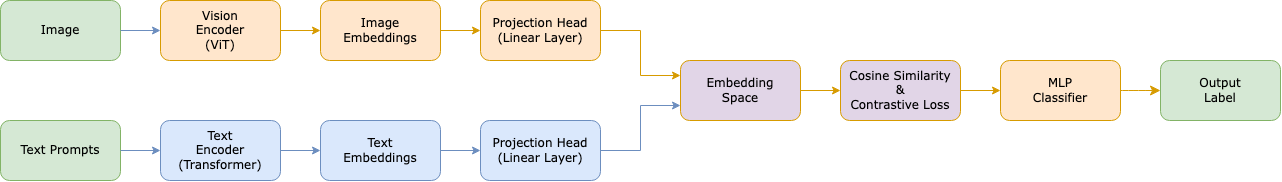

The diagram above was exported from draw.io. Its source (the exported page's mxGraphModel, read from the mxfile embedded in the PNG):
<mxGraphModel dx="1894" dy="884" grid="1" gridSize="10" guides="1" tooltips="1" connect="1" arrows="1" fold="1" page="1" pageScale="1" pageWidth="850" pageHeight="1100" math="0" shadow="0">
  <root>
    <mxCell id="0" />
    <mxCell id="1" parent="0" />
    <mxCell id="OjWyO3san-jNBb86ex-n-1" value="Vision&lt;div&gt;Encoder&lt;/div&gt;&lt;div&gt;(ViT)&lt;/div&gt;" style="rounded=1;whiteSpace=wrap;html=1;labelBackgroundColor=none;fillColor=#ffe6cc;strokeColor=#d79b00;fontFamily=Verdana;" parent="1" vertex="1">
      <mxGeometry x="120" y="230" width="120" height="60" as="geometry" />
    </mxCell>
    <mxCell id="OjWyO3san-jNBb86ex-n-2" value="Image&lt;div&gt;Embeddings&lt;/div&gt;" style="rounded=1;whiteSpace=wrap;html=1;labelBackgroundColor=none;fillColor=#ffe6cc;strokeColor=#d79b00;fontFamily=Verdana;" parent="1" vertex="1">
      <mxGeometry x="280" y="230" width="120" height="60" as="geometry" />
    </mxCell>
    <mxCell id="OjWyO3san-jNBb86ex-n-3" value="Text&lt;div&gt;Embeddings&lt;/div&gt;" style="rounded=1;whiteSpace=wrap;html=1;labelBackgroundColor=none;fillColor=#dae8fc;strokeColor=#6c8ebf;fontFamily=Verdana;" parent="1" vertex="1">
      <mxGeometry x="280" y="350" width="120" height="60" as="geometry" />
    </mxCell>
    <mxCell id="OjWyO3san-jNBb86ex-n-5" value="" style="endArrow=classic;html=1;rounded=0;exitX=1;exitY=0.5;exitDx=0;exitDy=0;labelBackgroundColor=none;fillColor=#ffe6cc;strokeColor=#d79b00;fontFamily=Verdana;" parent="1" source="OjWyO3san-jNBb86ex-n-1" edge="1">
      <mxGeometry width="50" height="50" relative="1" as="geometry">
        <mxPoint x="400" y="370" as="sourcePoint" />
        <mxPoint x="280" y="260" as="targetPoint" />
      </mxGeometry>
    </mxCell>
    <mxCell id="OjWyO3san-jNBb86ex-n-6" value="&lt;div&gt;Text&lt;/div&gt;&lt;div&gt;Encoder&lt;/div&gt;(Transformer)" style="rounded=1;whiteSpace=wrap;html=1;labelBackgroundColor=none;fillColor=#dae8fc;strokeColor=#6c8ebf;fontFamily=Verdana;" parent="1" vertex="1">
      <mxGeometry x="120" y="350" width="120" height="60" as="geometry" />
    </mxCell>
    <mxCell id="OjWyO3san-jNBb86ex-n-7" value="Projection Head&lt;div&gt;(Linear Layer)&lt;/div&gt;" style="rounded=1;whiteSpace=wrap;html=1;fillColor=#ffe6cc;strokeColor=#d79b00;fontFamily=Verdana;" parent="1" vertex="1">
      <mxGeometry x="440" y="230" width="120" height="60" as="geometry" />
    </mxCell>
    <mxCell id="OjWyO3san-jNBb86ex-n-8" value="Projection Head&lt;div&gt;(Linear Layer)&lt;/div&gt;" style="rounded=1;whiteSpace=wrap;html=1;fillColor=#dae8fc;strokeColor=#6c8ebf;fontFamily=Verdana;" parent="1" vertex="1">
      <mxGeometry x="440" y="350" width="120" height="60" as="geometry" />
    </mxCell>
    <mxCell id="OjWyO3san-jNBb86ex-n-10" value="Embedding&lt;div&gt;Space&lt;/div&gt;" style="rounded=1;whiteSpace=wrap;html=1;fillColor=#e1d5e7;strokeColor=#D79B00;fontFamily=Verdana;" parent="1" vertex="1">
      <mxGeometry x="640" y="290" width="120" height="60" as="geometry" />
    </mxCell>
    <mxCell id="OjWyO3san-jNBb86ex-n-11" value="" style="endArrow=classic;html=1;rounded=0;exitX=1;exitY=0.5;exitDx=0;exitDy=0;entryX=0;entryY=0.5;entryDx=0;entryDy=0;labelBackgroundColor=none;fillColor=#dae8fc;strokeColor=#6c8ebf;fontFamily=Verdana;" parent="1" source="OjWyO3san-jNBb86ex-n-6" target="OjWyO3san-jNBb86ex-n-3" edge="1">
      <mxGeometry width="50" height="50" relative="1" as="geometry">
        <mxPoint x="240" y="270" as="sourcePoint" />
        <mxPoint x="290" y="270" as="targetPoint" />
      </mxGeometry>
    </mxCell>
    <mxCell id="OjWyO3san-jNBb86ex-n-12" value="" style="endArrow=classic;html=1;rounded=0;exitX=1;exitY=0.5;exitDx=0;exitDy=0;fontFamily=Verdana;fillColor=#ffe6cc;strokeColor=#d79b00;" parent="1" source="OjWyO3san-jNBb86ex-n-2" target="OjWyO3san-jNBb86ex-n-7" edge="1">
      <mxGeometry width="50" height="50" relative="1" as="geometry">
        <mxPoint x="520" y="370" as="sourcePoint" />
        <mxPoint x="570" y="320" as="targetPoint" />
      </mxGeometry>
    </mxCell>
    <mxCell id="OjWyO3san-jNBb86ex-n-13" value="" style="endArrow=classic;html=1;rounded=0;exitX=1;exitY=0.5;exitDx=0;exitDy=0;entryX=0;entryY=0.5;entryDx=0;entryDy=0;fontFamily=Verdana;fillColor=#dae8fc;strokeColor=#6c8ebf;" parent="1" source="OjWyO3san-jNBb86ex-n-3" target="OjWyO3san-jNBb86ex-n-8" edge="1">
      <mxGeometry width="50" height="50" relative="1" as="geometry">
        <mxPoint x="520" y="370" as="sourcePoint" />
        <mxPoint x="570" y="320" as="targetPoint" />
      </mxGeometry>
    </mxCell>
    <mxCell id="OjWyO3san-jNBb86ex-n-14" value="Cosine Similarity&lt;div&gt;&amp;amp;&lt;/div&gt;&lt;div&gt;Contrastive Loss&lt;/div&gt;" style="rounded=1;whiteSpace=wrap;html=1;fillColor=#e1d5e7;strokeColor=#D79B00;fontFamily=Verdana;" parent="1" vertex="1">
      <mxGeometry x="800" y="290" width="120" height="60" as="geometry" />
    </mxCell>
    <mxCell id="OjWyO3san-jNBb86ex-n-15" value="" style="endArrow=classic;html=1;rounded=0;exitX=1;exitY=0.5;exitDx=0;exitDy=0;entryX=0;entryY=0.25;entryDx=0;entryDy=0;fillColor=#ffe6cc;strokeColor=#d79b00;fontFamily=Verdana;" parent="1" source="OjWyO3san-jNBb86ex-n-7" target="OjWyO3san-jNBb86ex-n-10" edge="1">
      <mxGeometry width="50" height="50" relative="1" as="geometry">
        <mxPoint x="660" y="360" as="sourcePoint" />
        <mxPoint x="710" y="310" as="targetPoint" />
        <Array as="points">
          <mxPoint x="600" y="260" />
          <mxPoint x="600" y="305" />
        </Array>
      </mxGeometry>
    </mxCell>
    <mxCell id="OjWyO3san-jNBb86ex-n-16" value="" style="endArrow=classic;html=1;rounded=0;exitX=1;exitY=0.5;exitDx=0;exitDy=0;entryX=0;entryY=0.75;entryDx=0;entryDy=0;fillColor=#dae8fc;strokeColor=#6c8ebf;fontFamily=Verdana;" parent="1" source="OjWyO3san-jNBb86ex-n-8" target="OjWyO3san-jNBb86ex-n-10" edge="1">
      <mxGeometry width="50" height="50" relative="1" as="geometry">
        <mxPoint x="560" y="360" as="sourcePoint" />
        <mxPoint x="610" y="310" as="targetPoint" />
        <Array as="points">
          <mxPoint x="600" y="380" />
          <mxPoint x="600" y="335" />
        </Array>
      </mxGeometry>
    </mxCell>
    <mxCell id="OjWyO3san-jNBb86ex-n-17" value="" style="endArrow=classic;html=1;rounded=0;exitX=1;exitY=0.5;exitDx=0;exitDy=0;entryX=0;entryY=0.5;entryDx=0;entryDy=0;fillColor=#e1d5e7;strokeColor=#D79B00;fontFamily=Verdana;" parent="1" source="OjWyO3san-jNBb86ex-n-10" target="OjWyO3san-jNBb86ex-n-14" edge="1">
      <mxGeometry width="50" height="50" relative="1" as="geometry">
        <mxPoint x="590" y="360" as="sourcePoint" />
        <mxPoint x="640" y="310" as="targetPoint" />
      </mxGeometry>
    </mxCell>
    <mxCell id="OjWyO3san-jNBb86ex-n-21" value="Image" style="rounded=1;whiteSpace=wrap;html=1;labelBackgroundColor=none;fillColor=#d5e8d4;strokeColor=#82b366;fontFamily=Verdana;" parent="1" vertex="1">
      <mxGeometry x="-40" y="230" width="120" height="60" as="geometry" />
    </mxCell>
    <mxCell id="OjWyO3san-jNBb86ex-n-22" value="Text Prompts" style="rounded=1;whiteSpace=wrap;html=1;labelBackgroundColor=none;fillColor=#d5e8d4;strokeColor=#82b366;fontFamily=Verdana;" parent="1" vertex="1">
      <mxGeometry x="-40" y="350" width="120" height="60" as="geometry" />
    </mxCell>
    <mxCell id="OjWyO3san-jNBb86ex-n-24" value="" style="endArrow=classic;html=1;rounded=0;exitX=1;exitY=0.5;exitDx=0;exitDy=0;entryX=0;entryY=0.5;entryDx=0;entryDy=0;labelBackgroundColor=none;fillColor=#dae8fc;strokeColor=#6c8ebf;fontFamily=Verdana;" parent="1" source="OjWyO3san-jNBb86ex-n-21" target="OjWyO3san-jNBb86ex-n-1" edge="1">
      <mxGeometry width="50" height="50" relative="1" as="geometry">
        <mxPoint x="250" y="360" as="sourcePoint" />
        <mxPoint x="300" y="310" as="targetPoint" />
      </mxGeometry>
    </mxCell>
    <mxCell id="OjWyO3san-jNBb86ex-n-25" value="" style="endArrow=classic;html=1;rounded=0;exitX=1;exitY=0.5;exitDx=0;exitDy=0;entryX=0;entryY=0.5;entryDx=0;entryDy=0;labelBackgroundColor=none;fillColor=#dae8fc;strokeColor=#6c8ebf;fontFamily=Verdana;" parent="1" source="OjWyO3san-jNBb86ex-n-22" target="OjWyO3san-jNBb86ex-n-6" edge="1">
      <mxGeometry width="50" height="50" relative="1" as="geometry">
        <mxPoint x="250" y="360" as="sourcePoint" />
        <mxPoint x="300" y="310" as="targetPoint" />
      </mxGeometry>
    </mxCell>
    <mxCell id="OjWyO3san-jNBb86ex-n-30" value="MLP&lt;div&gt;Classifier&lt;/div&gt;" style="rounded=1;whiteSpace=wrap;html=1;fillColor=#ffe6cc;strokeColor=#d79b00;fontFamily=Verdana;" parent="1" vertex="1">
      <mxGeometry x="960" y="290" width="120" height="60" as="geometry" />
    </mxCell>
    <mxCell id="OjWyO3san-jNBb86ex-n-35" value="" style="endArrow=classic;html=1;rounded=0;exitX=1;exitY=0.5;exitDx=0;exitDy=0;entryX=0;entryY=0.5;entryDx=0;entryDy=0;fillColor=#e1d5e7;strokeColor=#D79B00;fontFamily=Verdana;" parent="1" source="OjWyO3san-jNBb86ex-n-14" target="OjWyO3san-jNBb86ex-n-30" edge="1">
      <mxGeometry width="50" height="50" relative="1" as="geometry">
        <mxPoint x="710" y="330" as="sourcePoint" />
        <mxPoint x="760" y="280" as="targetPoint" />
      </mxGeometry>
    </mxCell>
    <mxCell id="OamLxz3m9AeuxgKx8kc4-15" value="Output&lt;div&gt;Label&lt;/div&gt;" style="rounded=1;whiteSpace=wrap;html=1;fontFamily=Verdana;fillColor=#d5e8d4;strokeColor=#82b366;" vertex="1" parent="1">
      <mxGeometry x="1120" y="290" width="120" height="60" as="geometry" />
    </mxCell>
    <mxCell id="OamLxz3m9AeuxgKx8kc4-16" value="" style="endArrow=classic;html=1;rounded=0;fontSize=12;startSize=8;endSize=8;curved=1;exitX=1;exitY=0.5;exitDx=0;exitDy=0;entryX=0;entryY=0.5;entryDx=0;entryDy=0;fontFamily=Verdana;fillColor=#ffe6cc;strokeColor=#d79b00;" edge="1" parent="1" source="OjWyO3san-jNBb86ex-n-30" target="OamLxz3m9AeuxgKx8kc4-15">
      <mxGeometry width="50" height="50" relative="1" as="geometry">
        <mxPoint x="750" y="340" as="sourcePoint" />
        <mxPoint x="800" y="290" as="targetPoint" />
      </mxGeometry>
    </mxCell>
  </root>
</mxGraphModel>